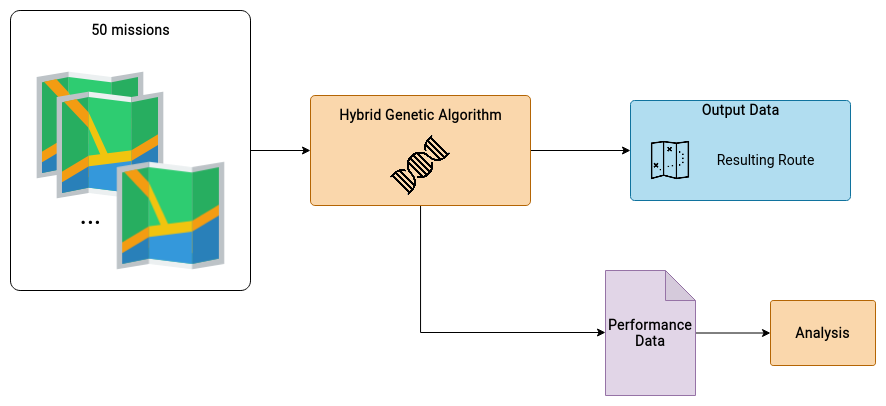

The diagram above was exported from draw.io. Its source (the exported page's mxGraphModel, read from the mxfile embedded in the PNG):
<mxGraphModel dx="1673" dy="922" grid="1" gridSize="10" guides="1" tooltips="1" connect="1" arrows="1" fold="1" page="0" pageScale="1" pageWidth="827" pageHeight="1169" math="0" shadow="0" extFonts="Roboto^https://fonts.googleapis.com/css?family=Roboto|Lato^https://fonts.googleapis.com/css?family=Lato">
  <root>
    <mxCell id="0" />
    <mxCell id="1" parent="0" />
    <mxCell id="2" style="edgeStyle=orthogonalEdgeStyle;rounded=0;orthogonalLoop=1;jettySize=auto;html=1;fontFamily=Roboto;fontSize=14;" edge="1" source="3" target="6" parent="1">
      <mxGeometry relative="1" as="geometry" />
    </mxCell>
    <mxCell id="3" value="" style="rounded=1;whiteSpace=wrap;html=1;arcSize=4;fontFamily=Roboto;fontSize=14;" vertex="1" parent="1">
      <mxGeometry x="320" y="680" width="240" height="280" as="geometry" />
    </mxCell>
    <mxCell id="4" style="edgeStyle=orthogonalEdgeStyle;rounded=0;orthogonalLoop=1;jettySize=auto;html=1;fontFamily=Roboto;fontSize=14;" edge="1" source="6" target="15" parent="1">
      <mxGeometry relative="1" as="geometry">
        <Array as="points">
          <mxPoint x="730" y="1002" />
        </Array>
      </mxGeometry>
    </mxCell>
    <mxCell id="5" style="edgeStyle=orthogonalEdgeStyle;rounded=0;orthogonalLoop=1;jettySize=auto;html=1;fontFamily=Roboto;fontSize=14;" edge="1" source="6" target="18" parent="1">
      <mxGeometry relative="1" as="geometry" />
    </mxCell>
    <mxCell id="6" value="" style="rounded=1;whiteSpace=wrap;html=1;arcSize=4;fontFamily=Roboto;fontSize=14;fillColor=#fad7ac;strokeColor=#b46504;" vertex="1" parent="1">
      <mxGeometry x="620" y="765" width="220" height="110" as="geometry" />
    </mxCell>
    <mxCell id="7" value="Hybrid Genetic Algorithm" style="text;html=1;align=center;verticalAlign=middle;resizable=0;points=[];autosize=1;fontStyle=1;fontFamily=Roboto;fontSize=14;" vertex="1" parent="1">
      <mxGeometry x="640" y="775" width="180" height="20" as="geometry" />
    </mxCell>
    <mxCell id="8" value="" style="shape=image;verticalLabelPosition=bottom;labelBackgroundColor=#ffffff;verticalAlign=top;aspect=fixed;imageAspect=0;image=https://cdn.onlinewebfonts.com/svg/img_535340.png;fontFamily=Roboto;fontSize=14;" vertex="1" parent="1">
      <mxGeometry x="700" y="805" width="60" height="60" as="geometry" />
    </mxCell>
    <mxCell id="9" value="" style="shape=image;html=1;verticalAlign=top;verticalLabelPosition=bottom;labelBackgroundColor=#ffffff;imageAspect=0;aspect=fixed;image=https://cdn0.iconfinder.com/data/icons/small-n-flat/24/678074-map-128.png;fontFamily=Roboto;fontSize=14;" vertex="1" parent="1">
      <mxGeometry x="336" y="731" width="128" height="128" as="geometry" />
    </mxCell>
    <mxCell id="10" value="" style="shape=image;html=1;verticalAlign=top;verticalLabelPosition=bottom;labelBackgroundColor=#ffffff;imageAspect=0;aspect=fixed;image=https://cdn0.iconfinder.com/data/icons/small-n-flat/24/678074-map-128.png;fontFamily=Roboto;fontSize=14;" vertex="1" parent="1">
      <mxGeometry x="356" y="751" width="128" height="128" as="geometry" />
    </mxCell>
    <mxCell id="11" value="" style="shape=image;html=1;verticalAlign=top;verticalLabelPosition=bottom;labelBackgroundColor=#ffffff;imageAspect=0;aspect=fixed;image=https://cdn0.iconfinder.com/data/icons/small-n-flat/24/678074-map-128.png;fontFamily=Roboto;fontSize=14;" vertex="1" parent="1">
      <mxGeometry x="416" y="821" width="129" height="129" as="geometry" />
    </mxCell>
    <mxCell id="12" value="&lt;font size=&quot;1&quot;&gt;&lt;b style=&quot;font-size: 25px&quot;&gt;...&lt;/b&gt;&lt;/font&gt;" style="text;html=1;align=center;verticalAlign=middle;resizable=0;points=[];autosize=1;fontSize=14;fontFamily=Roboto;" vertex="1" parent="1">
      <mxGeometry x="380" y="870" width="40" height="30" as="geometry" />
    </mxCell>
    <mxCell id="13" value="50 missions" style="text;html=1;align=center;verticalAlign=middle;resizable=0;points=[];autosize=1;fontStyle=1;fontFamily=Roboto;fontSize=14;" vertex="1" parent="1">
      <mxGeometry x="395" y="690" width="90" height="20" as="geometry" />
    </mxCell>
    <mxCell id="14" style="edgeStyle=orthogonalEdgeStyle;rounded=0;orthogonalLoop=1;jettySize=auto;html=1;fontFamily=Roboto;fontSize=14;" edge="1" source="15" target="16" parent="1">
      <mxGeometry relative="1" as="geometry" />
    </mxCell>
    <mxCell id="15" value="&lt;div&gt;&lt;b&gt;Performance&lt;/b&gt;&lt;/div&gt;&lt;div&gt;&lt;b&gt;Data&lt;/b&gt;&lt;/div&gt;" style="shape=note;whiteSpace=wrap;html=1;backgroundOutline=1;darkOpacity=0.05;fontFamily=Roboto;fontSize=14;fillColor=#e1d5e7;strokeColor=#9673a6;" vertex="1" parent="1">
      <mxGeometry x="915" y="940" width="90" height="125" as="geometry" />
    </mxCell>
    <mxCell id="16" value="" style="rounded=1;whiteSpace=wrap;html=1;arcSize=4;fontFamily=Roboto;fontSize=14;fillColor=#fad7ac;strokeColor=#b46504;" vertex="1" parent="1">
      <mxGeometry x="1080" y="970" width="105" height="65" as="geometry" />
    </mxCell>
    <mxCell id="17" value="Analysis" style="text;html=1;align=center;verticalAlign=middle;resizable=0;points=[];autosize=1;fontStyle=1;fontFamily=Roboto;fontSize=14;" vertex="1" parent="1">
      <mxGeometry x="1097.5" y="992.5" width="70" height="20" as="geometry" />
    </mxCell>
    <mxCell id="18" value="" style="rounded=1;whiteSpace=wrap;html=1;arcSize=4;fontFamily=Roboto;fontSize=14;fillColor=#b1ddf0;strokeColor=#10739e;" vertex="1" parent="1">
      <mxGeometry x="940" y="770" width="220" height="100" as="geometry" />
    </mxCell>
    <mxCell id="19" value="Output Data" style="text;html=1;align=center;verticalAlign=middle;resizable=0;points=[];autosize=1;fontStyle=1;fontFamily=Roboto;fontSize=14;" vertex="1" parent="1">
      <mxGeometry x="1005" y="770" width="90" height="20" as="geometry" />
    </mxCell>
    <mxCell id="20" value="Resulting Route" style="text;html=1;align=center;verticalAlign=middle;resizable=0;points=[];autosize=1;fontFamily=Roboto;fontSize=14;" vertex="1" parent="1">
      <mxGeometry x="1020" y="820" width="110" height="20" as="geometry" />
    </mxCell>
    <mxCell id="21" value="" style="shape=image;html=1;verticalAlign=top;verticalLabelPosition=bottom;labelBackgroundColor=#ffffff;imageAspect=0;aspect=fixed;image=https://cdn2.iconfinder.com/data/icons/essential-web-5/50/map-direction-diagram-path-route-128.png;fontFamily=Roboto;fontSize=14;" vertex="1" parent="1">
      <mxGeometry x="960" y="810" width="40" height="40" as="geometry" />
    </mxCell>
  </root>
</mxGraphModel>